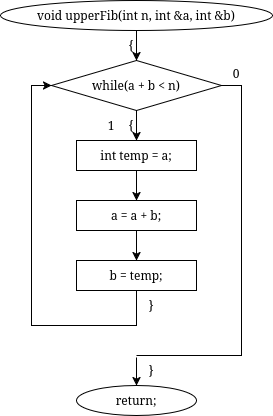

The diagram above was exported from draw.io. Its source (the exported page's mxGraphModel, read from the mxfile embedded in the PNG):
<mxGraphModel dx="367" dy="-218" grid="1" gridSize="10" guides="1" tooltips="1" connect="1" arrows="1" fold="1" page="1" pageScale="1" pageWidth="850" pageHeight="1100" math="0" shadow="0">
  <root>
    <mxCell id="0" />
    <mxCell id="1" parent="0" />
    <mxCell id="u_lBfqZqxUjqc8Ly8Sdj-641" parent="1" style="ellipse;whiteSpace=wrap;html=1;" value="void upperFib(int n, int &amp;a, int &amp;b)" vertex="1">
      <mxGeometry height="30" width="272" x="1324" y="1320" as="geometry" />
    </mxCell>
    <mxCell id="u_lBfqZqxUjqc8Ly8Sdj-642" parent="1" style="text;html=1;whiteSpace=wrap;strokeColor=none;fillColor=none;align=center;verticalAlign=middle;rounded=0;" value="{" vertex="1">
      <mxGeometry height="16" width="20" x="1445" y="1357" as="geometry" />
    </mxCell>
    <mxCell id="u_lBfqZqxUjqc8Ly8Sdj-643" parent="1" style="rhombus;whiteSpace=wrap;html=1;" value="while(a + b &lt; n)" vertex="1">
      <mxGeometry height="50" width="170" x="1375" y="1380" as="geometry" />
    </mxCell>
    <mxCell id="u_lBfqZqxUjqc8Ly8Sdj-644" parent="1" style="text;html=1;whiteSpace=wrap;strokeColor=none;fillColor=none;align=center;verticalAlign=middle;rounded=0;" value="{" vertex="1">
      <mxGeometry height="16" width="20" x="1445" y="1437" as="geometry" />
    </mxCell>
    <mxCell id="u_lBfqZqxUjqc8Ly8Sdj-645" parent="1" style="text;html=1;whiteSpace=wrap;strokeColor=none;fillColor=none;align=center;verticalAlign=middle;rounded=0;" value="1" vertex="1">
      <mxGeometry height="16" width="20" x="1425" y="1437" as="geometry" />
    </mxCell>
    <mxCell id="u_lBfqZqxUjqc8Ly8Sdj-646" parent="1" style="text;html=1;whiteSpace=wrap;strokeColor=none;fillColor=none;align=center;verticalAlign=middle;rounded=0;" value="0" vertex="1">
      <mxGeometry height="16" width="20" x="1550" y="1385" as="geometry" />
    </mxCell>
    <mxCell id="u_lBfqZqxUjqc8Ly8Sdj-647" parent="1" style="rounded=0;whiteSpace=wrap;html=1;" value="int temp = a;" vertex="1">
      <mxGeometry height="30" width="120" x="1400" y="1460" as="geometry" />
    </mxCell>
    <mxCell id="u_lBfqZqxUjqc8Ly8Sdj-648" parent="1" style="rounded=0;whiteSpace=wrap;html=1;" value="a = a + b;" vertex="1">
      <mxGeometry height="30" width="120" x="1400" y="1520" as="geometry" />
    </mxCell>
    <mxCell id="u_lBfqZqxUjqc8Ly8Sdj-649" parent="1" style="rounded=0;whiteSpace=wrap;html=1;" value="b = temp;" vertex="1">
      <mxGeometry height="30" width="120" x="1400" y="1580" as="geometry" />
    </mxCell>
    <mxCell id="u_lBfqZqxUjqc8Ly8Sdj-650" parent="1" style="text;html=1;whiteSpace=wrap;strokeColor=none;fillColor=none;align=center;verticalAlign=middle;rounded=0;" value="}" vertex="1">
      <mxGeometry height="16" width="20" x="1465" y="1617" as="geometry" />
    </mxCell>
    <mxCell id="u_lBfqZqxUjqc8Ly8Sdj-651" parent="1" style="rounded=0;whiteSpace=wrap;html=1;fillColor=none;strokeColor=none;" value="" vertex="1">
      <mxGeometry height="2" width="2" x="1459" y="1675" as="geometry" />
    </mxCell>
    <mxCell id="u_lBfqZqxUjqc8Ly8Sdj-652" parent="1" style="text;html=1;whiteSpace=wrap;strokeColor=none;fillColor=none;align=center;verticalAlign=middle;rounded=0;" value="}" vertex="1">
      <mxGeometry height="16" width="20" x="1465" y="1682" as="geometry" />
    </mxCell>
    <mxCell id="u_lBfqZqxUjqc8Ly8Sdj-653" parent="1" style="ellipse;whiteSpace=wrap;html=1;" value="return;" vertex="1">
      <mxGeometry height="30" width="120" x="1400" y="1705" as="geometry" />
    </mxCell>
    <mxCell id="u_lBfqZqxUjqc8Ly8Sdj-654" edge="1" parent="1" source="u_lBfqZqxUjqc8Ly8Sdj-641" style="endArrow=classic;html=1;rounded=0;exitX=0.5;exitY=1;exitDx=0;exitDy=0;entryX=0.5;entryY=0;entryDx=0;entryDy=0;" target="u_lBfqZqxUjqc8Ly8Sdj-643" value="">
      <mxGeometry relative="1" as="geometry" />
    </mxCell>
    <mxCell id="u_lBfqZqxUjqc8Ly8Sdj-655" edge="1" parent="1" source="u_lBfqZqxUjqc8Ly8Sdj-643" style="endArrow=classic;html=1;rounded=0;exitX=0.5;exitY=1;exitDx=0;exitDy=0;entryX=0.5;entryY=0;entryDx=0;entryDy=0;" target="u_lBfqZqxUjqc8Ly8Sdj-647" value="">
      <mxGeometry relative="1" as="geometry" />
    </mxCell>
    <mxCell id="u_lBfqZqxUjqc8Ly8Sdj-656" edge="1" parent="1" source="u_lBfqZqxUjqc8Ly8Sdj-647" style="endArrow=classic;html=1;rounded=0;exitX=0.5;exitY=1;exitDx=0;exitDy=0;entryX=0.5;entryY=0;entryDx=0;entryDy=0;" target="u_lBfqZqxUjqc8Ly8Sdj-648" value="">
      <mxGeometry relative="1" as="geometry" />
    </mxCell>
    <mxCell id="u_lBfqZqxUjqc8Ly8Sdj-657" edge="1" parent="1" source="u_lBfqZqxUjqc8Ly8Sdj-648" style="endArrow=classic;html=1;rounded=0;exitX=0.5;exitY=1;exitDx=0;exitDy=0;entryX=0.5;entryY=0;entryDx=0;entryDy=0;" target="u_lBfqZqxUjqc8Ly8Sdj-649" value="">
      <mxGeometry relative="1" as="geometry" />
    </mxCell>
    <mxCell id="u_lBfqZqxUjqc8Ly8Sdj-658" edge="1" parent="1" source="u_lBfqZqxUjqc8Ly8Sdj-649" style="endArrow=classic;html=1;rounded=0;exitX=0.5;exitY=1;exitDx=0;exitDy=0;entryX=0;entryY=0.5;entryDx=0;entryDy=0;" target="u_lBfqZqxUjqc8Ly8Sdj-643" value="">
      <mxGeometry relative="1" as="geometry">
        <Array as="points">
          <mxPoint x="1460" y="1645" />
          <mxPoint x="1355" y="1645" />
          <mxPoint x="1355" y="1405" />
        </Array>
      </mxGeometry>
    </mxCell>
    <mxCell id="u_lBfqZqxUjqc8Ly8Sdj-659" edge="1" parent="1" source="u_lBfqZqxUjqc8Ly8Sdj-643" style="endArrow=none;html=1;rounded=0;exitX=1;exitY=0.5;exitDx=0;exitDy=0;entryX=0.5;entryY=0;entryDx=0;entryDy=0;" target="u_lBfqZqxUjqc8Ly8Sdj-651" value="">
      <mxGeometry relative="1" as="geometry">
        <Array as="points">
          <mxPoint x="1565" y="1405" />
          <mxPoint x="1565" y="1675" />
          <mxPoint x="1460" y="1675" />
        </Array>
      </mxGeometry>
    </mxCell>
    <mxCell id="u_lBfqZqxUjqc8Ly8Sdj-660" edge="1" parent="1" source="u_lBfqZqxUjqc8Ly8Sdj-651" style="endArrow=classic;html=1;rounded=0;exitX=0.5;exitY=1;exitDx=0;exitDy=0;entryX=0.5;entryY=0;entryDx=0;entryDy=0;" target="u_lBfqZqxUjqc8Ly8Sdj-653" value="">
      <mxGeometry relative="1" as="geometry" />
    </mxCell>
  </root>
</mxGraphModel>